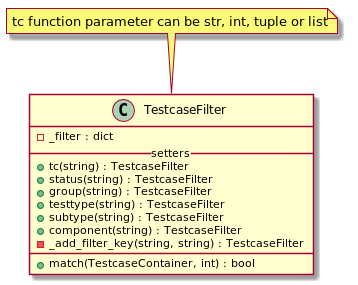

The diagram above was rendered by PlantUML. Its source (embedded in the PNG):
@startuml

note top of TestcaseFilter : tc function parameter can be str, int, tuple or list

class TestcaseFilter {

- _filter : dict
__ setters __
+ tc(string) : TestcaseFilter
+ status(string) : TestcaseFilter
+ group(string) : TestcaseFilter
+ testtype(string) : TestcaseFilter
+ subtype(string) : TestcaseFilter
+ component(string) : TestcaseFilter
- _add_filter_key(string, string) : TestcaseFilter
__
+ match(TestcaseContainer, int) : bool

}

@enduml